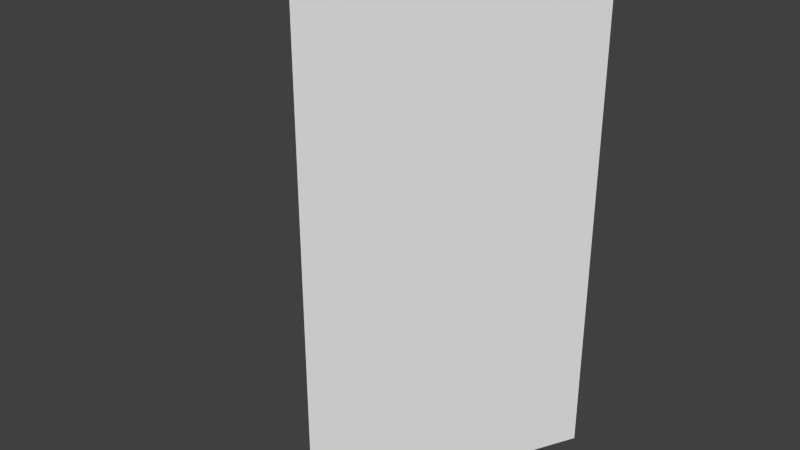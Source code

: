 # Source: TrianglePillar.blend  (saved by Blender 2.69.0; exported with 4.5.12 LTS)
import bpy
from mathutils import Matrix  # noqa: F401  (used for matrix-valued properties, if any)

bpy.ops.wm.read_factory_settings(use_empty=True)
scene = bpy.context.scene
scene.name = 'Scene'

# ---- collections
col_collection_1 = bpy.data.collections.new('Collection 1'); scene.collection.children.link(col_collection_1)

# ---- world
world_world = bpy.data.worlds.new('World'); scene.world = world_world
world_world.color = (0.05088, 0.05088, 0.05088)
world_world.use_sun_shadow = False
world_world.sun_shadow_jitter_overblur = 0.0
world_world.cycles.sampling_method = 'MANUAL'
world_world.cycles.sample_map_resolution = 256

# ---- meshes
me_plane = bpy.data.meshes.new('Plane')
me_plane.from_pydata([(0.0, -1.0, 0.0), (0.0, -1.0, 4.0), (1.0, 1.0, 0.0), (-1.0, 1.0, 0.0), (1.0, 1.0, 4.0), (-1.0, 1.0, 4.0)], [], [(1, 4, 5), (0, 3, 2), (3, 0, 1, 5), (0, 2, 4, 1), (2, 3, 5, 4)])
me_plane.use_remesh_preserve_volume = False
me_plane.use_remesh_preserve_attributes = False
me_plane.use_mirror_vertex_groups = False
me_plane.update()

# ---- objects
ob_plane = bpy.data.objects.new('Plane', me_plane)

# ---- transforms, parenting, visibility, modifiers, constraints
ob_plane.location = (0.0, 0.0, 0.0)
ob_plane.lineart.crease_threshold = 0.0

# ---- collection membership
col_collection_1.objects.link(ob_plane)

# ---- scene / render settings (as saved in the file)
scene.frame_start = 1; scene.frame_end = 250; scene.frame_set(0)
scene.render.engine = 'BLENDER_EEVEE_NEXT'
scene.render.image_settings.compression = 90
scene.render.resolution_percentage = 50
scene.render.dither_intensity = 0.0
scene.cycles.use_denoising = False
scene.cycles.samples = 10
scene.cycles.sampling_pattern = 'TABULATED_SOBOL'
scene.cycles.light_sampling_threshold = 0.0
scene.cycles.use_adaptive_sampling = False
scene.cycles.use_light_tree = False
scene.cycles.blur_glossy = 0.0
scene.cycles.volume_bounces = 1
scene.cycles.pixel_filter_type = 'GAUSSIAN'
scene.cycles.sample_clamp_indirect = 0.0
scene.view_settings.view_transform = 'Standard'
bpy.context.view_layer.update()

# ---- added for rendering (the .blend has no active camera and no usable light): camera, sun
cam_auto = bpy.data.cameras.new('AutoCamera')
cam_auto.lens = 50.0
cam_auto.sensor_width = 36.0
cam_auto.clip_end = 1000.0
ob_auto_camera = bpy.data.objects.new('AutoCamera', cam_auto)
scene.collection.objects.link(ob_auto_camera)
ob_auto_camera.location = (4.53266, -5.43919, 5.62613)
ob_auto_camera.rotation_euler = (1.09748, -7.21219e-08, 0.694738)
scene.camera = ob_auto_camera
light_auto_sun = bpy.data.lights.new('AutoSun', 'SUN')
light_auto_sun.energy = 3.0
light_auto_sun.angle = 0.0523599
ob_auto_sun = bpy.data.objects.new('AutoSun', light_auto_sun)
scene.collection.objects.link(ob_auto_sun)
ob_auto_sun.rotation_euler = (0.872665, 0.174533, 0.523599)
bpy.context.view_layer.update()
